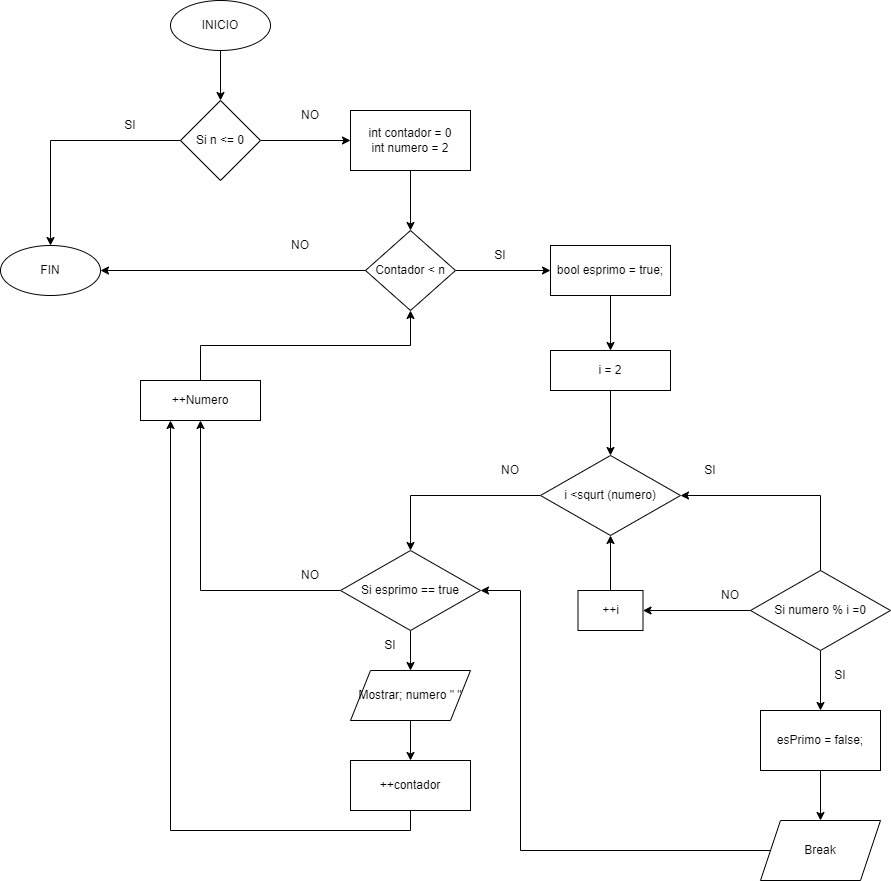

The diagram above was exported from draw.io. Its source (the exported page's mxGraphModel, read from the mxfile embedded in the PNG):
<mxGraphModel dx="1750" dy="928" grid="1" gridSize="10" guides="1" tooltips="1" connect="1" arrows="1" fold="1" page="1" pageScale="1" pageWidth="827" pageHeight="1169" math="0" shadow="0">
  <root>
    <mxCell id="WIyWlLk6GJQsqaUBKTNV-0" />
    <mxCell id="WIyWlLk6GJQsqaUBKTNV-1" parent="WIyWlLk6GJQsqaUBKTNV-0" />
    <mxCell id="KNUIiup-Gfif7cpG4HT7-12" value="" style="edgeStyle=orthogonalEdgeStyle;rounded=0;orthogonalLoop=1;jettySize=auto;html=1;" edge="1" parent="WIyWlLk6GJQsqaUBKTNV-1" source="KNUIiup-Gfif7cpG4HT7-0" target="KNUIiup-Gfif7cpG4HT7-3">
      <mxGeometry relative="1" as="geometry" />
    </mxCell>
    <mxCell id="KNUIiup-Gfif7cpG4HT7-0" value="INICIO" style="ellipse;whiteSpace=wrap;html=1;" vertex="1" parent="WIyWlLk6GJQsqaUBKTNV-1">
      <mxGeometry x="370" y="50" width="100" height="50" as="geometry" />
    </mxCell>
    <mxCell id="KNUIiup-Gfif7cpG4HT7-1" value="FIN" style="ellipse;whiteSpace=wrap;html=1;" vertex="1" parent="WIyWlLk6GJQsqaUBKTNV-1">
      <mxGeometry x="200" y="295" width="100" height="50" as="geometry" />
    </mxCell>
    <mxCell id="KNUIiup-Gfif7cpG4HT7-13" value="" style="edgeStyle=orthogonalEdgeStyle;rounded=0;orthogonalLoop=1;jettySize=auto;html=1;" edge="1" parent="WIyWlLk6GJQsqaUBKTNV-1" source="KNUIiup-Gfif7cpG4HT7-3" target="KNUIiup-Gfif7cpG4HT7-4">
      <mxGeometry relative="1" as="geometry" />
    </mxCell>
    <mxCell id="KNUIiup-Gfif7cpG4HT7-63" style="edgeStyle=orthogonalEdgeStyle;rounded=0;orthogonalLoop=1;jettySize=auto;html=1;exitX=0;exitY=0.5;exitDx=0;exitDy=0;" edge="1" parent="WIyWlLk6GJQsqaUBKTNV-1" source="KNUIiup-Gfif7cpG4HT7-3" target="KNUIiup-Gfif7cpG4HT7-1">
      <mxGeometry relative="1" as="geometry" />
    </mxCell>
    <mxCell id="KNUIiup-Gfif7cpG4HT7-3" value="Si n &amp;lt;= 0" style="rhombus;whiteSpace=wrap;html=1;" vertex="1" parent="WIyWlLk6GJQsqaUBKTNV-1">
      <mxGeometry x="380" y="150" width="80" height="80" as="geometry" />
    </mxCell>
    <mxCell id="KNUIiup-Gfif7cpG4HT7-14" value="" style="edgeStyle=orthogonalEdgeStyle;rounded=0;orthogonalLoop=1;jettySize=auto;html=1;" edge="1" parent="WIyWlLk6GJQsqaUBKTNV-1" source="KNUIiup-Gfif7cpG4HT7-4" target="KNUIiup-Gfif7cpG4HT7-5">
      <mxGeometry relative="1" as="geometry" />
    </mxCell>
    <mxCell id="KNUIiup-Gfif7cpG4HT7-4" value="int contador = 0&lt;div&gt;int numero = 2&lt;/div&gt;" style="rounded=0;whiteSpace=wrap;html=1;" vertex="1" parent="WIyWlLk6GJQsqaUBKTNV-1">
      <mxGeometry x="550" y="160" width="120" height="60" as="geometry" />
    </mxCell>
    <mxCell id="KNUIiup-Gfif7cpG4HT7-15" value="" style="edgeStyle=orthogonalEdgeStyle;rounded=0;orthogonalLoop=1;jettySize=auto;html=1;" edge="1" parent="WIyWlLk6GJQsqaUBKTNV-1" source="KNUIiup-Gfif7cpG4HT7-5" target="KNUIiup-Gfif7cpG4HT7-7">
      <mxGeometry relative="1" as="geometry" />
    </mxCell>
    <mxCell id="KNUIiup-Gfif7cpG4HT7-5" value="Contador &amp;lt; n" style="rhombus;whiteSpace=wrap;html=1;" vertex="1" parent="WIyWlLk6GJQsqaUBKTNV-1">
      <mxGeometry x="565" y="280" width="90" height="80" as="geometry" />
    </mxCell>
    <mxCell id="KNUIiup-Gfif7cpG4HT7-16" value="" style="edgeStyle=orthogonalEdgeStyle;rounded=0;orthogonalLoop=1;jettySize=auto;html=1;" edge="1" parent="WIyWlLk6GJQsqaUBKTNV-1" source="KNUIiup-Gfif7cpG4HT7-7" target="KNUIiup-Gfif7cpG4HT7-9">
      <mxGeometry relative="1" as="geometry" />
    </mxCell>
    <mxCell id="KNUIiup-Gfif7cpG4HT7-7" value="bool esprimo = true;" style="rounded=0;whiteSpace=wrap;html=1;" vertex="1" parent="WIyWlLk6GJQsqaUBKTNV-1">
      <mxGeometry x="750" y="295" width="120" height="50" as="geometry" />
    </mxCell>
    <mxCell id="KNUIiup-Gfif7cpG4HT7-29" value="" style="edgeStyle=orthogonalEdgeStyle;rounded=0;orthogonalLoop=1;jettySize=auto;html=1;" edge="1" parent="WIyWlLk6GJQsqaUBKTNV-1" source="KNUIiup-Gfif7cpG4HT7-8" target="KNUIiup-Gfif7cpG4HT7-25">
      <mxGeometry relative="1" as="geometry" />
    </mxCell>
    <mxCell id="KNUIiup-Gfif7cpG4HT7-8" value="i &amp;lt;squrt (numero)" style="rhombus;whiteSpace=wrap;html=1;" vertex="1" parent="WIyWlLk6GJQsqaUBKTNV-1">
      <mxGeometry x="740" y="505" width="140" height="80" as="geometry" />
    </mxCell>
    <mxCell id="KNUIiup-Gfif7cpG4HT7-18" value="" style="edgeStyle=orthogonalEdgeStyle;rounded=0;orthogonalLoop=1;jettySize=auto;html=1;" edge="1" parent="WIyWlLk6GJQsqaUBKTNV-1" source="KNUIiup-Gfif7cpG4HT7-9" target="KNUIiup-Gfif7cpG4HT7-8">
      <mxGeometry relative="1" as="geometry" />
    </mxCell>
    <mxCell id="KNUIiup-Gfif7cpG4HT7-9" value="i = 2" style="rounded=0;whiteSpace=wrap;html=1;" vertex="1" parent="WIyWlLk6GJQsqaUBKTNV-1">
      <mxGeometry x="750" y="400" width="120" height="40" as="geometry" />
    </mxCell>
    <mxCell id="KNUIiup-Gfif7cpG4HT7-19" value="" style="edgeStyle=orthogonalEdgeStyle;rounded=0;orthogonalLoop=1;jettySize=auto;html=1;" edge="1" parent="WIyWlLk6GJQsqaUBKTNV-1" source="KNUIiup-Gfif7cpG4HT7-10" target="KNUIiup-Gfif7cpG4HT7-11">
      <mxGeometry relative="1" as="geometry" />
    </mxCell>
    <mxCell id="KNUIiup-Gfif7cpG4HT7-35" style="edgeStyle=orthogonalEdgeStyle;rounded=0;orthogonalLoop=1;jettySize=auto;html=1;exitX=0.5;exitY=0;exitDx=0;exitDy=0;entryX=1;entryY=0.5;entryDx=0;entryDy=0;" edge="1" parent="WIyWlLk6GJQsqaUBKTNV-1" source="KNUIiup-Gfif7cpG4HT7-10" target="KNUIiup-Gfif7cpG4HT7-8">
      <mxGeometry relative="1" as="geometry" />
    </mxCell>
    <mxCell id="KNUIiup-Gfif7cpG4HT7-38" value="" style="edgeStyle=orthogonalEdgeStyle;rounded=0;orthogonalLoop=1;jettySize=auto;html=1;" edge="1" parent="WIyWlLk6GJQsqaUBKTNV-1" source="KNUIiup-Gfif7cpG4HT7-10" target="KNUIiup-Gfif7cpG4HT7-22">
      <mxGeometry relative="1" as="geometry" />
    </mxCell>
    <mxCell id="KNUIiup-Gfif7cpG4HT7-10" value="Si numero % i =0" style="rhombus;whiteSpace=wrap;html=1;" vertex="1" parent="WIyWlLk6GJQsqaUBKTNV-1">
      <mxGeometry x="950" y="620" width="140" height="80" as="geometry" />
    </mxCell>
    <mxCell id="KNUIiup-Gfif7cpG4HT7-54" value="" style="edgeStyle=orthogonalEdgeStyle;rounded=0;orthogonalLoop=1;jettySize=auto;html=1;" edge="1" parent="WIyWlLk6GJQsqaUBKTNV-1" source="KNUIiup-Gfif7cpG4HT7-11" target="KNUIiup-Gfif7cpG4HT7-20">
      <mxGeometry relative="1" as="geometry" />
    </mxCell>
    <mxCell id="KNUIiup-Gfif7cpG4HT7-11" value="esPrimo = false;" style="rounded=0;whiteSpace=wrap;html=1;" vertex="1" parent="WIyWlLk6GJQsqaUBKTNV-1">
      <mxGeometry x="960" y="760" width="120" height="60" as="geometry" />
    </mxCell>
    <mxCell id="KNUIiup-Gfif7cpG4HT7-20" value="Break" style="shape=parallelogram;perimeter=parallelogramPerimeter;whiteSpace=wrap;html=1;fixedSize=1;" vertex="1" parent="WIyWlLk6GJQsqaUBKTNV-1">
      <mxGeometry x="960" y="870" width="120" height="60" as="geometry" />
    </mxCell>
    <mxCell id="KNUIiup-Gfif7cpG4HT7-39" value="" style="edgeStyle=orthogonalEdgeStyle;rounded=0;orthogonalLoop=1;jettySize=auto;html=1;" edge="1" parent="WIyWlLk6GJQsqaUBKTNV-1" source="KNUIiup-Gfif7cpG4HT7-22" target="KNUIiup-Gfif7cpG4HT7-8">
      <mxGeometry relative="1" as="geometry" />
    </mxCell>
    <mxCell id="KNUIiup-Gfif7cpG4HT7-22" value="++i" style="rounded=0;whiteSpace=wrap;html=1;" vertex="1" parent="WIyWlLk6GJQsqaUBKTNV-1">
      <mxGeometry x="777.5" y="640" width="65" height="40" as="geometry" />
    </mxCell>
    <mxCell id="KNUIiup-Gfif7cpG4HT7-32" value="" style="edgeStyle=orthogonalEdgeStyle;rounded=0;orthogonalLoop=1;jettySize=auto;html=1;" edge="1" parent="WIyWlLk6GJQsqaUBKTNV-1" source="KNUIiup-Gfif7cpG4HT7-25" target="KNUIiup-Gfif7cpG4HT7-31">
      <mxGeometry relative="1" as="geometry" />
    </mxCell>
    <mxCell id="KNUIiup-Gfif7cpG4HT7-46" style="edgeStyle=orthogonalEdgeStyle;rounded=0;orthogonalLoop=1;jettySize=auto;html=1;exitX=0;exitY=0.5;exitDx=0;exitDy=0;entryX=0.5;entryY=1;entryDx=0;entryDy=0;" edge="1" parent="WIyWlLk6GJQsqaUBKTNV-1" source="KNUIiup-Gfif7cpG4HT7-25" target="KNUIiup-Gfif7cpG4HT7-42">
      <mxGeometry relative="1" as="geometry" />
    </mxCell>
    <mxCell id="KNUIiup-Gfif7cpG4HT7-25" value="Si esprimo == true" style="rhombus;whiteSpace=wrap;html=1;" vertex="1" parent="WIyWlLk6GJQsqaUBKTNV-1">
      <mxGeometry x="540" y="600" width="140" height="80" as="geometry" />
    </mxCell>
    <mxCell id="KNUIiup-Gfif7cpG4HT7-27" value="SI" style="text;html=1;align=center;verticalAlign=middle;whiteSpace=wrap;rounded=0;" vertex="1" parent="WIyWlLk6GJQsqaUBKTNV-1">
      <mxGeometry x="880" y="505" width="60" height="30" as="geometry" />
    </mxCell>
    <mxCell id="KNUIiup-Gfif7cpG4HT7-30" value="NO" style="text;html=1;align=center;verticalAlign=middle;whiteSpace=wrap;rounded=0;" vertex="1" parent="WIyWlLk6GJQsqaUBKTNV-1">
      <mxGeometry x="680" y="505" width="60" height="30" as="geometry" />
    </mxCell>
    <mxCell id="KNUIiup-Gfif7cpG4HT7-44" value="" style="edgeStyle=orthogonalEdgeStyle;rounded=0;orthogonalLoop=1;jettySize=auto;html=1;" edge="1" parent="WIyWlLk6GJQsqaUBKTNV-1" source="KNUIiup-Gfif7cpG4HT7-31" target="KNUIiup-Gfif7cpG4HT7-43">
      <mxGeometry relative="1" as="geometry" />
    </mxCell>
    <mxCell id="KNUIiup-Gfif7cpG4HT7-31" value="Mostrar; numero &quot; &quot;" style="shape=parallelogram;perimeter=parallelogramPerimeter;whiteSpace=wrap;html=1;fixedSize=1;" vertex="1" parent="WIyWlLk6GJQsqaUBKTNV-1">
      <mxGeometry x="550" y="720" width="120" height="50" as="geometry" />
    </mxCell>
    <mxCell id="KNUIiup-Gfif7cpG4HT7-40" value="NO" style="text;html=1;align=center;verticalAlign=middle;whiteSpace=wrap;rounded=0;" vertex="1" parent="WIyWlLk6GJQsqaUBKTNV-1">
      <mxGeometry x="900" y="630" width="60" height="30" as="geometry" />
    </mxCell>
    <mxCell id="KNUIiup-Gfif7cpG4HT7-41" value="SI" style="text;html=1;align=center;verticalAlign=middle;whiteSpace=wrap;rounded=0;" vertex="1" parent="WIyWlLk6GJQsqaUBKTNV-1">
      <mxGeometry x="1010" y="710" width="60" height="30" as="geometry" />
    </mxCell>
    <mxCell id="KNUIiup-Gfif7cpG4HT7-51" style="edgeStyle=orthogonalEdgeStyle;rounded=0;orthogonalLoop=1;jettySize=auto;html=1;exitX=0.5;exitY=0;exitDx=0;exitDy=0;entryX=0.5;entryY=1;entryDx=0;entryDy=0;" edge="1" parent="WIyWlLk6GJQsqaUBKTNV-1" source="KNUIiup-Gfif7cpG4HT7-42" target="KNUIiup-Gfif7cpG4HT7-5">
      <mxGeometry relative="1" as="geometry" />
    </mxCell>
    <mxCell id="KNUIiup-Gfif7cpG4HT7-42" value="++Numero" style="rounded=0;whiteSpace=wrap;html=1;" vertex="1" parent="WIyWlLk6GJQsqaUBKTNV-1">
      <mxGeometry x="340" y="430" width="120" height="40" as="geometry" />
    </mxCell>
    <mxCell id="KNUIiup-Gfif7cpG4HT7-49" style="edgeStyle=orthogonalEdgeStyle;rounded=0;orthogonalLoop=1;jettySize=auto;html=1;exitX=0.5;exitY=1;exitDx=0;exitDy=0;entryX=0.25;entryY=1;entryDx=0;entryDy=0;" edge="1" parent="WIyWlLk6GJQsqaUBKTNV-1" source="KNUIiup-Gfif7cpG4HT7-43" target="KNUIiup-Gfif7cpG4HT7-42">
      <mxGeometry relative="1" as="geometry" />
    </mxCell>
    <mxCell id="KNUIiup-Gfif7cpG4HT7-43" value="++contador" style="rounded=0;whiteSpace=wrap;html=1;" vertex="1" parent="WIyWlLk6GJQsqaUBKTNV-1">
      <mxGeometry x="550" y="810" width="120" height="50" as="geometry" />
    </mxCell>
    <mxCell id="KNUIiup-Gfif7cpG4HT7-55" value="" style="endArrow=classic;html=1;rounded=0;exitX=0;exitY=0.5;exitDx=0;exitDy=0;entryX=1;entryY=0.5;entryDx=0;entryDy=0;" edge="1" parent="WIyWlLk6GJQsqaUBKTNV-1" source="KNUIiup-Gfif7cpG4HT7-20" target="KNUIiup-Gfif7cpG4HT7-25">
      <mxGeometry width="50" height="50" relative="1" as="geometry">
        <mxPoint x="770" y="590" as="sourcePoint" />
        <mxPoint x="690" y="630" as="targetPoint" />
        <Array as="points">
          <mxPoint x="720" y="900" />
          <mxPoint x="720" y="640" />
        </Array>
      </mxGeometry>
    </mxCell>
    <mxCell id="KNUIiup-Gfif7cpG4HT7-58" value="SI" style="text;html=1;align=center;verticalAlign=middle;whiteSpace=wrap;rounded=0;" vertex="1" parent="WIyWlLk6GJQsqaUBKTNV-1">
      <mxGeometry x="670" y="290" width="60" height="30" as="geometry" />
    </mxCell>
    <mxCell id="KNUIiup-Gfif7cpG4HT7-59" value="SI" style="text;html=1;align=center;verticalAlign=middle;whiteSpace=wrap;rounded=0;" vertex="1" parent="WIyWlLk6GJQsqaUBKTNV-1">
      <mxGeometry x="560" y="680" width="60" height="30" as="geometry" />
    </mxCell>
    <mxCell id="KNUIiup-Gfif7cpG4HT7-60" value="NO" style="text;html=1;align=center;verticalAlign=middle;whiteSpace=wrap;rounded=0;" vertex="1" parent="WIyWlLk6GJQsqaUBKTNV-1">
      <mxGeometry x="480" y="610" width="60" height="30" as="geometry" />
    </mxCell>
    <mxCell id="KNUIiup-Gfif7cpG4HT7-61" value="" style="endArrow=classic;html=1;rounded=0;exitX=0;exitY=0.5;exitDx=0;exitDy=0;entryX=1;entryY=0.5;entryDx=0;entryDy=0;" edge="1" parent="WIyWlLk6GJQsqaUBKTNV-1" source="KNUIiup-Gfif7cpG4HT7-5" target="KNUIiup-Gfif7cpG4HT7-1">
      <mxGeometry width="50" height="50" relative="1" as="geometry">
        <mxPoint x="770" y="590" as="sourcePoint" />
        <mxPoint x="300" y="320" as="targetPoint" />
      </mxGeometry>
    </mxCell>
    <mxCell id="KNUIiup-Gfif7cpG4HT7-62" value="NO" style="text;html=1;align=center;verticalAlign=middle;whiteSpace=wrap;rounded=0;" vertex="1" parent="WIyWlLk6GJQsqaUBKTNV-1">
      <mxGeometry x="470" y="280" width="60" height="30" as="geometry" />
    </mxCell>
    <mxCell id="KNUIiup-Gfif7cpG4HT7-64" value="SI" style="text;html=1;align=center;verticalAlign=middle;whiteSpace=wrap;rounded=0;" vertex="1" parent="WIyWlLk6GJQsqaUBKTNV-1">
      <mxGeometry x="300" y="160" width="60" height="30" as="geometry" />
    </mxCell>
    <mxCell id="KNUIiup-Gfif7cpG4HT7-65" value="NO" style="text;html=1;align=center;verticalAlign=middle;whiteSpace=wrap;rounded=0;" vertex="1" parent="WIyWlLk6GJQsqaUBKTNV-1">
      <mxGeometry x="480" y="150" width="60" height="30" as="geometry" />
    </mxCell>
  </root>
</mxGraphModel>